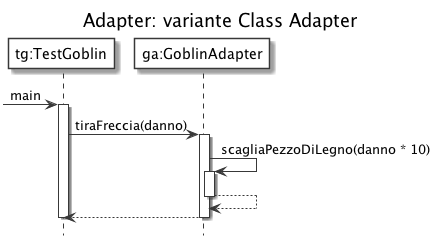

The diagram above was rendered by PlantUML. Its source (embedded in the PNG):
@startuml
' START STYLE
skinparam {
	monochrome true
	'shadowing false
}
skinparam sequence {
	participantBackgroundColor white
}
hide footbox
' END STYLE

title Adapter: variante Class Adapter

' Aggiungo delle etichette
participant "tg:TestGoblin" as tg
participant "ga:GoblinAdapter" as ga

-> tg: main
activate tg

tg -> ga: tiraFreccia(danno)
activate ga

ga -> ga: scagliaPezzoDiLegno(danno * 10)
activate ga

ga --> ga
deactivate ga

ga --> tg
deactivate ga

deactivate tg

@enduml